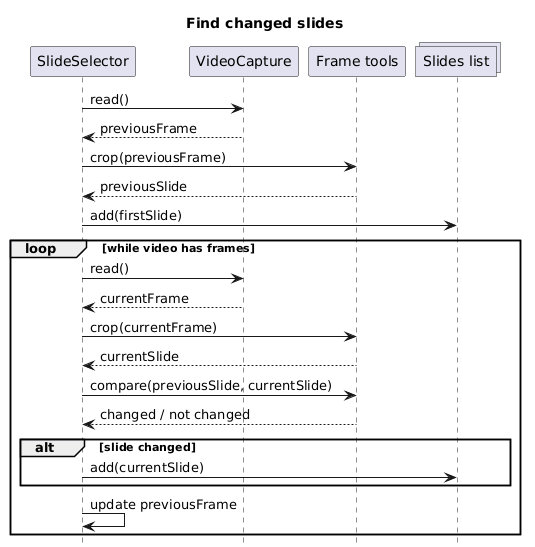

The diagram above was rendered by PlantUML. Its source (embedded in the PNG):
@startuml
title Find changed slides

hide footbox

participant SlideSelector
participant VideoCapture
participant "Frame tools" as FrameTools
collections "Slides list" as Slides

SlideSelector -> VideoCapture: read()
VideoCapture --> SlideSelector: previousFrame
SlideSelector -> FrameTools: crop(previousFrame)
FrameTools --> SlideSelector: previousSlide
SlideSelector -> Slides: add(firstSlide)

loop while video has frames
    SlideSelector -> VideoCapture: read()
    VideoCapture --> SlideSelector: currentFrame
    SlideSelector -> FrameTools: crop(currentFrame)
    FrameTools --> SlideSelector: currentSlide
    SlideSelector -> FrameTools: compare(previousSlide, currentSlide)
    FrameTools --> SlideSelector: changed / not changed

    alt slide changed
        SlideSelector -> Slides: add(currentSlide)
    end

    SlideSelector -> SlideSelector: update previousFrame
end
@enduml